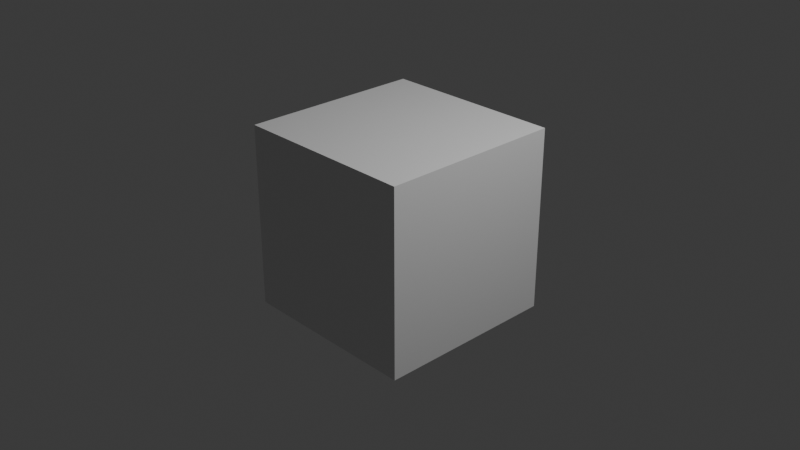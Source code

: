 # Source: Untitled.blend  (saved by Blender 5.0.119; exported with 4.5.12 LTS)
import bpy
from mathutils import Matrix  # noqa: F401  (used for matrix-valued properties, if any)

bpy.ops.wm.read_factory_settings(use_empty=True)
scene = bpy.context.scene
scene.name = 'Scene'

# ---- collections
col_collection = bpy.data.collections.new('Collection'); scene.collection.children.link(col_collection)

# ---- materials (node trees are filled in below, after node groups)
mat_material = bpy.data.materials.new('Material')
mat_material.alpha_threshold = 0.0
mat_material.use_backface_culling_lightprobe_volume = False
mat_material.roughness = 0.5
mat_material.line_color = (0.0, 0.0, 0.0, 1.0)

# ---- node groups
ng_curve_to_tube = bpy.data.node_groups.new('Curve to Tube', 'ShaderNodeTree')
_N = ng_curve_to_tube.nodes; _L = ng_curve_to_tube.links
ng_nodegroup = bpy.data.node_groups.new('NodeGroup', 'GeometryNodeTree')
_s = ng_nodegroup.interface.new_socket(name='Geometry', in_out='OUTPUT', socket_type='NodeSocketGeometry')
_s = ng_nodegroup.interface.new_socket(name='Curve', in_out='INPUT', socket_type='NodeSocketGeometry')
_s.description = 'Curve geometry defining the curve path'
_N = ng_nodegroup.nodes; _L = ng_nodegroup.links
n0 = _N.new('NodeGroupOutput'); n0.name = 'Group Output'; n0.location = (312, 0)
n1 = _N.new('NodeGroupInput'); n1.name = 'Group Input'; n1.location = (-322, 0)
n2 = _N.new('GeometryNodeGroup'); n2.name = 'Curve to Tube'; n2.location = (-122, -37)
n2.width = 200
n2.node_tree = ng_curve_to_tube
n2.inputs[1].default_value = 0.07
n2.inputs[6].default_value = 8
n2.inputs[7].default_value = True
n2.inputs[8].default_value = True
n2.inputs[10].default_value = 10
n2.inputs[11].default_value = 0.1
n2.inputs[12].default_value = 1.0
n2.inputs[13].default_value = True
n2.inputs[20].default_value = 12
n2.inputs[21].default_value = False
n2.inputs[22].default_value = True
n2.inputs[23].default_value = False
n2.inputs[24].default_value = True
n2.inputs[25].default_value = True
n2.inputs[26].default_value = 'UVMap'
n2.inputs[29].default_value = True
n3 = _N.new('GeometryNodeJoinGeometry'); n3.name = 'Join Geometry'; n3.location = (122, 37)
_L.new(n2.outputs[0], n3.inputs[0])
_L.new(n1.outputs[0], n2.inputs[0])
_L.new(n1.outputs[0], n3.inputs[0])
_L.new(n3.outputs[0], n0.inputs[0])
n0.is_active_output = True
ng_create_trunk = bpy.data.node_groups.new('create_trunk', 'GeometryNodeTree')
_s = ng_create_trunk.interface.new_socket(name='Geometry', in_out='OUTPUT', socket_type='NodeSocketGeometry')
_s = ng_create_trunk.interface.new_socket(name='Geometry', in_out='INPUT', socket_type='NodeSocketGeometry')
ng_create_trunk.is_modifier = True
_N = ng_create_trunk.nodes; _L = ng_create_trunk.links
n0 = _N.new('NodeGroupInput'); n0.name = 'Group Input'; n0.location = (-340, 0)
n1 = _N.new('NodeGroupOutput'); n1.name = 'Group Output'; n1.location = (296, 178)
n2 = _N.new('GeometryNodeGroup'); n2.name = 'Group'; n2.location = (-42, 87)
n2.node_tree = ng_nodegroup
_L.new(n2.outputs[0], n1.inputs[0])
_L.new(n0.outputs[0], n2.inputs[0])
n1.is_active_output = True
ng_geometry_nodes = bpy.data.node_groups.new('Geometry Nodes', 'GeometryNodeTree')
_s = ng_geometry_nodes.interface.new_socket(name='Geometry', in_out='OUTPUT', socket_type='NodeSocketGeometry')
_s = ng_geometry_nodes.interface.new_socket(name='Geometry', in_out='INPUT', socket_type='NodeSocketGeometry')
ng_geometry_nodes.is_modifier = True
_N = ng_geometry_nodes.nodes; _L = ng_geometry_nodes.links
n0 = _N.new('NodeGroupInput'); n0.name = 'Group Input'; n0.location = (-340, 0)
n1 = _N.new('NodeGroupOutput'); n1.name = 'Group Output'; n1.location = (200, 0)
n2 = _N.new('GeometryNodeGroup'); n2.name = 'create_trunk'; n2.location = (-13, 130)
n2.node_tree = ng_create_trunk
_L.new(n0.outputs[0], n1.inputs[0])
n1.is_active_output = True

# ---- material node trees
mat_material.use_nodes = True; mat_material.node_tree.nodes.clear()
_N = mat_material.node_tree.nodes; _L = mat_material.node_tree.links
n0 = _N.new('ShaderNodeOutputMaterial'); n0.name = 'Material Output'; n0.location = (200, 100)
n1 = _N.new('ShaderNodeBsdfPrincipled'); n1.name = 'Principled BSDF'; n1.location = (-200, 100)
_L.new(n1.outputs[0], n0.inputs[0])
n0.is_active_output = True

# ---- world
world_world = bpy.data.worlds.new('World'); scene.world = world_world
world_world.use_nodes = True; world_world.node_tree.nodes.clear()
_N = world_world.node_tree.nodes; _L = world_world.node_tree.links
n0 = _N.new('ShaderNodeOutputWorld'); n0.name = 'World Output'; n0.location = (200, 100)
n1 = _N.new('ShaderNodeBackground'); n1.name = 'Background'; n1.location = (-200, 100)
n1.inputs[0].default_value = (0.05088, 0.05088, 0.05088, 1.0)
_L.new(n1.outputs[0], n0.inputs[0])
n0.is_active_output = True
world_world.color = (0.05088, 0.05088, 0.05088)
world_world.sun_shadow_jitter_overblur = 0.0

# ---- cameras
cam_camera = bpy.data.cameras.new('Camera')
cam_camera.clip_end = 100.0
cam_camera.ortho_scale = 7.314

# ---- lights
light_light = bpy.data.lights.new('Light', 'POINT')
light_light.energy = 1000.0
light_light.shadow_soft_size = 0.1

# ---- meshes
me_cube = bpy.data.meshes.new('Cube')
me_cube.from_pydata([(1.0, 1.0, 1.0), (1.0, 1.0, -1.0), (1.0, -1.0, 1.0), (1.0, -1.0, -1.0), (-1.0, 1.0, 1.0), (-1.0, 1.0, -1.0), (-1.0, -1.0, 1.0), (-1.0, -1.0, -1.0)], [], [(0, 4, 6, 2), (3, 2, 6, 7), (7, 6, 4, 5), (5, 1, 3, 7), (1, 0, 2, 3), (5, 4, 0, 1)])
_uv = me_cube.uv_layers.new(name='UVMap')
_uv.uv.foreach_set('vector', [0.625, 0.5, 0.875, 0.5, 0.875, 0.75, 0.625, 0.75, 0.375, 0.75, 0.625, 0.75, 0.625, 1.0, 0.375, 1.0, 0.375, 0.0, 0.625, 0.0, 0.625, 0.25, 0.375, 0.25, 0.125, 0.5, 0.375, 0.5, 0.375, 0.75, 0.125, 0.75, 0.375, 0.5, 0.625, 0.5, 0.625, 0.75, 0.375, 0.75, 0.375, 0.25, 0.625, 0.25, 0.625, 0.5, 0.375, 0.5])
me_cube.materials.append(mat_material)
me_cube.use_mirror_vertex_groups = False
me_cube.update()

# ---- curves / text
cu_b_ziercurve_001 = bpy.data.curves.new('BézierCurve.001', 'CURVE')
cu_b_ziercurve_001.dimensions = '3D'
cu_b_ziercurve_001.use_path = True
cu_b_ziercurve_001.fill_mode = 'FULL'
cu_b_ziercurve_002 = bpy.data.curves.new('BézierCurve.002', 'CURVE')
cu_b_ziercurve_002.dimensions = '3D'
_sp = cu_b_ziercurve_002.splines.new('BEZIER'); _sp.bezier_points.add(5)
_sp.bezier_points.foreach_set('co', [3.368, 5.263, 9.761, -0.7193, 8.176, 11.56, -2.13, 7.511, 12.38, -2.649, 3.969, 13.08, -2.703, 2.558, 13.28, -3.391, 3.798, 13.49])
_sp.bezier_points.foreach_set('handle_left', [4.223, 3.728, 9.497, 0.8408, 8.324, 10.72, -1.795, 7.937, 12.15, -2.744, 5.177, 12.98, -2.323, 2.027, 13.14, -3.279, 3.333, 13.49])
_sp.bezier_points.foreach_set('handle_right', [2.513, 6.798, 10.02, -1.235, 8.127, 11.83, -2.824, 6.631, 12.85, -2.597, 3.306, 13.13, -2.975, 2.939, 13.37, -3.502, 4.262, 13.49])
for _p, _l, _r in zip(_sp.bezier_points, ['ALIGNED', 'ALIGNED', 'ALIGNED', 'ALIGNED', 'ALIGNED', 'ALIGNED'], ['ALIGNED', 'ALIGNED', 'ALIGNED', 'ALIGNED', 'ALIGNED', 'ALIGNED']): _p.handle_left_type = _l; _p.handle_right_type = _r
_sp.order_u = 0
_sp.order_v = 0
cu_b_ziercurve_002.use_path = True
cu_b_ziercurve_002.fill_mode = 'FULL'

# ---- objects
ob_cube = bpy.data.objects.new('Cube', me_cube)
ob_light = bpy.data.objects.new('Light', light_light)
ob_camera = bpy.data.objects.new('Camera', cam_camera)
ob_b_ziercurve = bpy.data.objects.new('BézierCurve', cu_b_ziercurve_001)
ob_b_ziercurve_001 = bpy.data.objects.new('BézierCurve.001', cu_b_ziercurve_002)

# ---- transforms, parenting, visibility, modifiers, constraints
ob_cube.location = (0.0, 0.0, 0.0)
ob_cube.lock_rotations_4d = False
ob_cube.empty_display_type = 'ARROWS'
ob_cube.lineart.crease_threshold = 0.0
ob_light.location = (4.076, 1.005, 5.904)
ob_light.rotation_euler = (0.6503, 0.05522, 1.866)
ob_light.lock_rotations_4d = False
ob_light.empty_display_type = 'ARROWS'
ob_light.color = (0.0, 0.0, 0.0, 0.0)
ob_light.lineart.crease_threshold = 0.0
ob_camera.location = (7.359, -6.926, 4.958)
ob_camera.rotation_euler = (1.109, 0.0, 0.8149)
ob_camera.lock_rotations_4d = False
ob_camera.empty_display_type = 'ARROWS'
ob_camera.color = (0.0, 0.0, 0.0, 0.0)
ob_camera.display_type = 'WIRE'
ob_camera.lineart.crease_threshold = 0.0
ob_b_ziercurve.location = (0.0, 0.0, 0.0)
_m = ob_b_ziercurve.modifiers.new('GeometryNodes', 'NODES')
_m.node_group = ng_geometry_nodes
ob_b_ziercurve_001.location = (0.0, 0.0, 0.0)
_m = ob_b_ziercurve_001.modifiers.new('GeometryNodes', 'NODES')
_m.node_group = ng_create_trunk

# ---- collection membership
col_collection.objects.link(ob_cube)
col_collection.objects.link(ob_light)
col_collection.objects.link(ob_camera)
col_collection.objects.link(ob_b_ziercurve)
col_collection.objects.link(ob_b_ziercurve_001)

# ---- scene / render settings (as saved in the file)
scene.camera = ob_camera
scene.frame_start = 1; scene.frame_end = 250; scene.frame_set(1)
scene.render.engine = 'BLENDER_EEVEE_NEXT'
scene.render.bake_bias = 0.0
scene.render.bake_samples = 0
scene.cycles.sampling_pattern = 'TABULATED_SOBOL'
scene.eevee.use_volume_custom_range = False
bpy.context.view_layer.update()
